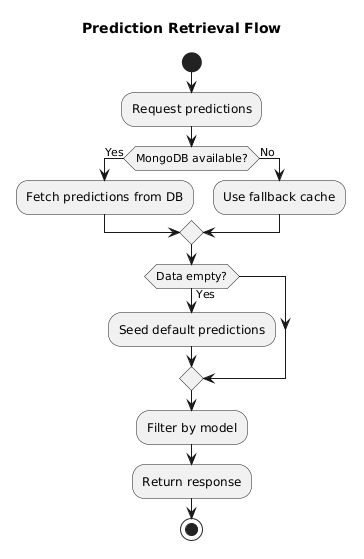

The diagram above was rendered by PlantUML. Its source (embedded in the PNG):
@startuml
title Prediction Retrieval Flow

start

:Request predictions;

if (MongoDB available?) then (Yes)
  :Fetch predictions from DB;
else (No)
  :Use fallback cache;
endif

if (Data empty?) then (Yes)
  :Seed default predictions;
endif

:Filter by model;

:Return response;

stop
@enduml